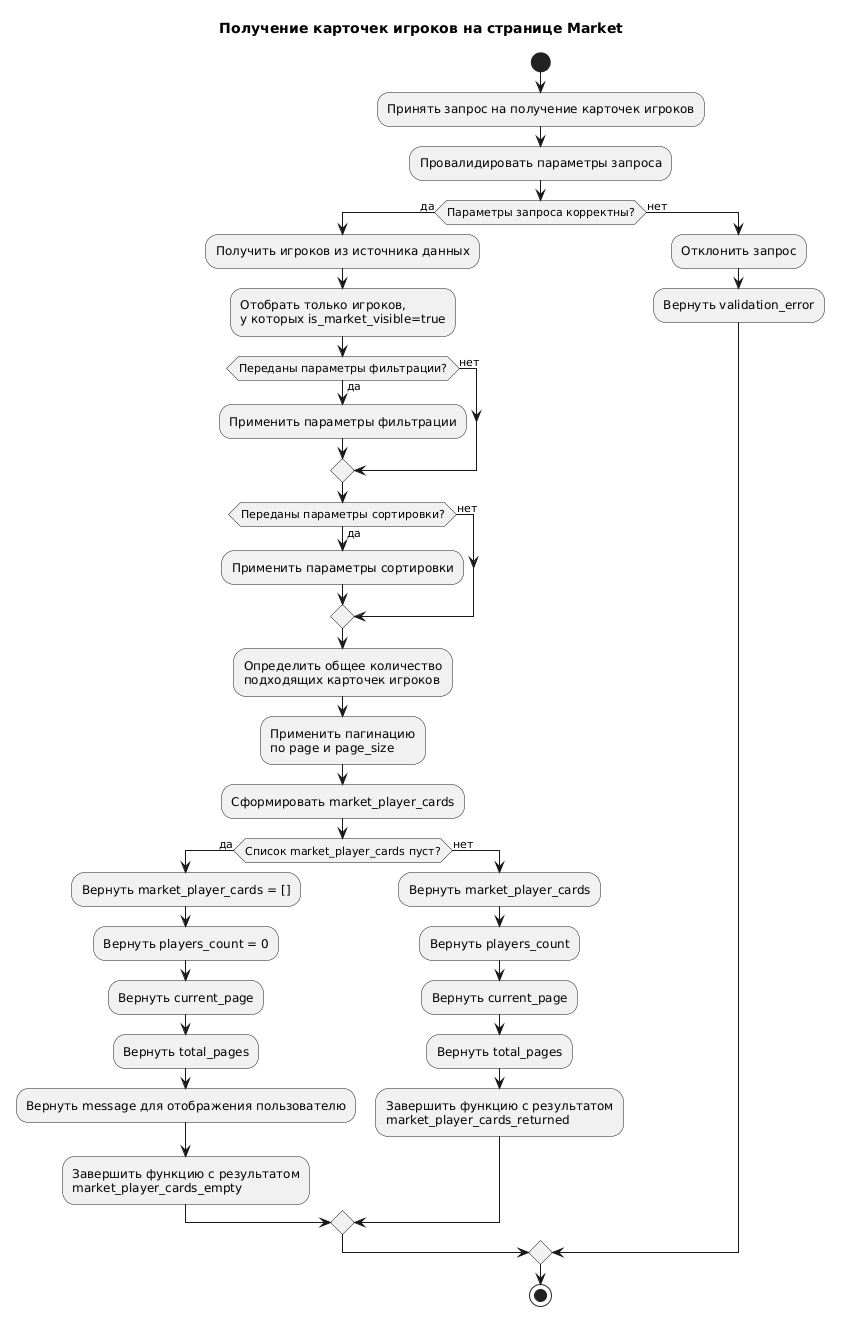

The diagram above was rendered by PlantUML. Its source (embedded in the PNG):
@startuml
title Получение карточек игроков на странице Market

start

:Принять запрос на получение карточек игроков;

:Провалидировать параметры запроса;

if (Параметры запроса корректны?) then (да)

  :Получить игроков из источника данных;
  :Отобрать только игроков,\nу которых is_market_visible=true;

  if (Переданы параметры фильтрации?) then (да)
    :Применить параметры фильтрации;
  else (нет)
  endif

  if (Переданы параметры сортировки?) then (да)
    :Применить параметры сортировки;
  else (нет)
  endif

  :Определить общее количество\nподходящих карточек игроков;
  :Применить пагинацию\nпо page и page_size;
  :Сформировать market_player_cards;

  if (Список market_player_cards пуст?) then (да)
    :Вернуть market_player_cards = [];
    :Вернуть players_count = 0;
    :Вернуть current_page;
    :Вернуть total_pages;
    :Вернуть message для отображения пользователю;
    :Завершить функцию с результатом\nmarket_player_cards_empty;
  else (нет)
    :Вернуть market_player_cards;
    :Вернуть players_count;
    :Вернуть current_page;
    :Вернуть total_pages;
    :Завершить функцию с результатом\nmarket_player_cards_returned;
  endif

else (нет)
  :Отклонить запрос;
  :Вернуть validation_error;
endif

stop
@enduml